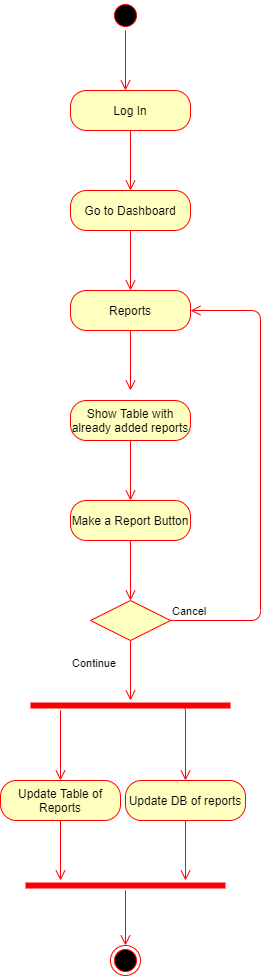

The diagram above was exported from draw.io. Its source (the exported page's mxGraphModel, read from the mxfile embedded in the PNG):
<mxGraphModel dx="1038" dy="580" grid="1" gridSize="10" guides="1" tooltips="1" connect="1" arrows="1" fold="1" page="1" pageScale="1" pageWidth="850" pageHeight="1100" background="none" math="0" shadow="0">
  <root>
    <mxCell id="0" />
    <mxCell id="1" parent="0" />
    <mxCell id="zb8aool-TWFwzEANLHhY-17" value="" style="ellipse;html=1;shape=startState;fillColor=#000000;strokeColor=#ff0000;" vertex="1" parent="1">
      <mxGeometry x="290" width="30" height="30" as="geometry" />
    </mxCell>
    <mxCell id="zb8aool-TWFwzEANLHhY-18" value="" style="edgeStyle=orthogonalEdgeStyle;html=1;verticalAlign=bottom;endArrow=open;endSize=8;strokeColor=#ff0000;" edge="1" source="zb8aool-TWFwzEANLHhY-17" parent="1">
      <mxGeometry relative="1" as="geometry">
        <mxPoint x="305" y="90" as="targetPoint" />
      </mxGeometry>
    </mxCell>
    <mxCell id="zb8aool-TWFwzEANLHhY-19" value="Log In" style="rounded=1;whiteSpace=wrap;html=1;arcSize=40;fontColor=#000000;fillColor=#ffffc0;strokeColor=#ff0000;" vertex="1" parent="1">
      <mxGeometry x="250" y="90" width="120" height="40" as="geometry" />
    </mxCell>
    <mxCell id="zb8aool-TWFwzEANLHhY-20" value="" style="edgeStyle=orthogonalEdgeStyle;html=1;verticalAlign=bottom;endArrow=open;endSize=8;strokeColor=#ff0000;" edge="1" source="zb8aool-TWFwzEANLHhY-19" parent="1">
      <mxGeometry relative="1" as="geometry">
        <mxPoint x="310" y="190" as="targetPoint" />
      </mxGeometry>
    </mxCell>
    <mxCell id="zb8aool-TWFwzEANLHhY-21" value="Go to Dashboard" style="rounded=1;whiteSpace=wrap;html=1;arcSize=40;fontColor=#000000;fillColor=#ffffc0;strokeColor=#ff0000;" vertex="1" parent="1">
      <mxGeometry x="250" y="190" width="120" height="40" as="geometry" />
    </mxCell>
    <mxCell id="zb8aool-TWFwzEANLHhY-22" value="" style="edgeStyle=orthogonalEdgeStyle;html=1;verticalAlign=bottom;endArrow=open;endSize=8;strokeColor=#ff0000;" edge="1" source="zb8aool-TWFwzEANLHhY-21" parent="1">
      <mxGeometry relative="1" as="geometry">
        <mxPoint x="310" y="290" as="targetPoint" />
      </mxGeometry>
    </mxCell>
    <mxCell id="zb8aool-TWFwzEANLHhY-23" value="Reports" style="rounded=1;whiteSpace=wrap;html=1;arcSize=40;fontColor=#000000;fillColor=#ffffc0;strokeColor=#ff0000;" vertex="1" parent="1">
      <mxGeometry x="250" y="290" width="120" height="40" as="geometry" />
    </mxCell>
    <mxCell id="zb8aool-TWFwzEANLHhY-24" value="" style="edgeStyle=orthogonalEdgeStyle;html=1;verticalAlign=bottom;endArrow=open;endSize=8;strokeColor=#ff0000;" edge="1" source="zb8aool-TWFwzEANLHhY-23" parent="1">
      <mxGeometry relative="1" as="geometry">
        <mxPoint x="310" y="390" as="targetPoint" />
      </mxGeometry>
    </mxCell>
    <mxCell id="zb8aool-TWFwzEANLHhY-25" value="Show Table with already added reports" style="rounded=1;whiteSpace=wrap;html=1;arcSize=40;fontColor=#000000;fillColor=#ffffc0;strokeColor=#ff0000;" vertex="1" parent="1">
      <mxGeometry x="250" y="400" width="120" height="40" as="geometry" />
    </mxCell>
    <mxCell id="zb8aool-TWFwzEANLHhY-26" value="" style="edgeStyle=orthogonalEdgeStyle;html=1;verticalAlign=bottom;endArrow=open;endSize=8;strokeColor=#ff0000;" edge="1" source="zb8aool-TWFwzEANLHhY-25" parent="1">
      <mxGeometry relative="1" as="geometry">
        <mxPoint x="310" y="500" as="targetPoint" />
      </mxGeometry>
    </mxCell>
    <mxCell id="zb8aool-TWFwzEANLHhY-27" value="Make a Report Button" style="rounded=1;whiteSpace=wrap;html=1;arcSize=40;fontColor=#000000;fillColor=#ffffc0;strokeColor=#ff0000;" vertex="1" parent="1">
      <mxGeometry x="250" y="500" width="120" height="40" as="geometry" />
    </mxCell>
    <mxCell id="zb8aool-TWFwzEANLHhY-28" value="" style="edgeStyle=orthogonalEdgeStyle;html=1;verticalAlign=bottom;endArrow=open;endSize=8;strokeColor=#ff0000;" edge="1" source="zb8aool-TWFwzEANLHhY-27" parent="1">
      <mxGeometry relative="1" as="geometry">
        <mxPoint x="310" y="600" as="targetPoint" />
      </mxGeometry>
    </mxCell>
    <mxCell id="zb8aool-TWFwzEANLHhY-29" value="" style="rhombus;whiteSpace=wrap;html=1;fillColor=#ffffc0;strokeColor=#ff0000;" vertex="1" parent="1">
      <mxGeometry x="270" y="600" width="80" height="40" as="geometry" />
    </mxCell>
    <mxCell id="zb8aool-TWFwzEANLHhY-30" value="Cancel" style="edgeStyle=orthogonalEdgeStyle;html=1;align=left;verticalAlign=bottom;endArrow=open;endSize=8;strokeColor=#ff0000;entryX=1;entryY=0.5;entryDx=0;entryDy=0;" edge="1" source="zb8aool-TWFwzEANLHhY-29" parent="1" target="zb8aool-TWFwzEANLHhY-23">
      <mxGeometry x="-1" relative="1" as="geometry">
        <mxPoint x="460" y="450" as="targetPoint" />
        <Array as="points">
          <mxPoint x="440" y="620" />
          <mxPoint x="440" y="310" />
        </Array>
      </mxGeometry>
    </mxCell>
    <mxCell id="zb8aool-TWFwzEANLHhY-31" value="Continue&lt;br&gt;" style="edgeStyle=orthogonalEdgeStyle;html=1;align=left;verticalAlign=top;endArrow=open;endSize=8;strokeColor=#ff0000;" edge="1" source="zb8aool-TWFwzEANLHhY-29" parent="1">
      <mxGeometry x="-0.6667" y="-60" relative="1" as="geometry">
        <mxPoint x="310" y="700" as="targetPoint" />
        <mxPoint as="offset" />
      </mxGeometry>
    </mxCell>
    <mxCell id="zb8aool-TWFwzEANLHhY-32" value="" style="shape=line;html=1;strokeWidth=6;strokeColor=#ff0000;" vertex="1" parent="1">
      <mxGeometry x="210" y="700" width="200" height="10" as="geometry" />
    </mxCell>
    <mxCell id="zb8aool-TWFwzEANLHhY-33" value="" style="edgeStyle=orthogonalEdgeStyle;html=1;verticalAlign=bottom;endArrow=open;endSize=8;strokeColor=#ff0000;" edge="1" source="zb8aool-TWFwzEANLHhY-32" parent="1">
      <mxGeometry relative="1" as="geometry">
        <mxPoint x="240" y="780" as="targetPoint" />
        <Array as="points">
          <mxPoint x="240" y="780" />
        </Array>
      </mxGeometry>
    </mxCell>
    <mxCell id="zb8aool-TWFwzEANLHhY-34" value="Update Table of Reports" style="rounded=1;whiteSpace=wrap;html=1;arcSize=40;fontColor=#000000;fillColor=#ffffc0;strokeColor=#ff0000;" vertex="1" parent="1">
      <mxGeometry x="180" y="780" width="120" height="40" as="geometry" />
    </mxCell>
    <mxCell id="zb8aool-TWFwzEANLHhY-35" value="" style="edgeStyle=orthogonalEdgeStyle;html=1;verticalAlign=bottom;endArrow=open;endSize=8;strokeColor=#ff0000;" edge="1" source="zb8aool-TWFwzEANLHhY-34" parent="1">
      <mxGeometry relative="1" as="geometry">
        <mxPoint x="240" y="880" as="targetPoint" />
      </mxGeometry>
    </mxCell>
    <mxCell id="zb8aool-TWFwzEANLHhY-36" value="Update DB of reports" style="rounded=1;whiteSpace=wrap;html=1;arcSize=40;fontColor=#000000;fillColor=#ffffc0;strokeColor=#ff0000;" vertex="1" parent="1">
      <mxGeometry x="305" y="780" width="120" height="40" as="geometry" />
    </mxCell>
    <mxCell id="zb8aool-TWFwzEANLHhY-37" value="" style="edgeStyle=orthogonalEdgeStyle;html=1;verticalAlign=bottom;endArrow=open;endSize=8;strokeColor=#ff0000;" edge="1" source="zb8aool-TWFwzEANLHhY-36" parent="1">
      <mxGeometry relative="1" as="geometry">
        <mxPoint x="365" y="880" as="targetPoint" />
      </mxGeometry>
    </mxCell>
    <mxCell id="zb8aool-TWFwzEANLHhY-38" value="" style="edgeStyle=orthogonalEdgeStyle;html=1;verticalAlign=bottom;endArrow=open;endSize=8;strokeColor=#ff0000;entryX=0.5;entryY=0;entryDx=0;entryDy=0;exitX=0.75;exitY=0.5;exitDx=0;exitDy=0;exitPerimeter=0;" edge="1" parent="1" source="zb8aool-TWFwzEANLHhY-32" target="zb8aool-TWFwzEANLHhY-36">
      <mxGeometry relative="1" as="geometry">
        <mxPoint x="390" y="810" as="targetPoint" />
        <mxPoint x="380" y="708" as="sourcePoint" />
        <Array as="points">
          <mxPoint x="365" y="705" />
        </Array>
      </mxGeometry>
    </mxCell>
    <mxCell id="zb8aool-TWFwzEANLHhY-39" value="" style="shape=line;html=1;strokeWidth=6;strokeColor=#ff0000;" vertex="1" parent="1">
      <mxGeometry x="205" y="880" width="200" height="10" as="geometry" />
    </mxCell>
    <mxCell id="zb8aool-TWFwzEANLHhY-40" value="" style="edgeStyle=orthogonalEdgeStyle;html=1;verticalAlign=bottom;endArrow=open;endSize=8;strokeColor=#ff0000;" edge="1" source="zb8aool-TWFwzEANLHhY-39" parent="1" target="zb8aool-TWFwzEANLHhY-41">
      <mxGeometry relative="1" as="geometry">
        <mxPoint x="305" y="960" as="targetPoint" />
      </mxGeometry>
    </mxCell>
    <mxCell id="zb8aool-TWFwzEANLHhY-41" value="" style="ellipse;html=1;shape=endState;fillColor=#000000;strokeColor=#ff0000;" vertex="1" parent="1">
      <mxGeometry x="290" y="945" width="30" height="30" as="geometry" />
    </mxCell>
  </root>
</mxGraphModel>